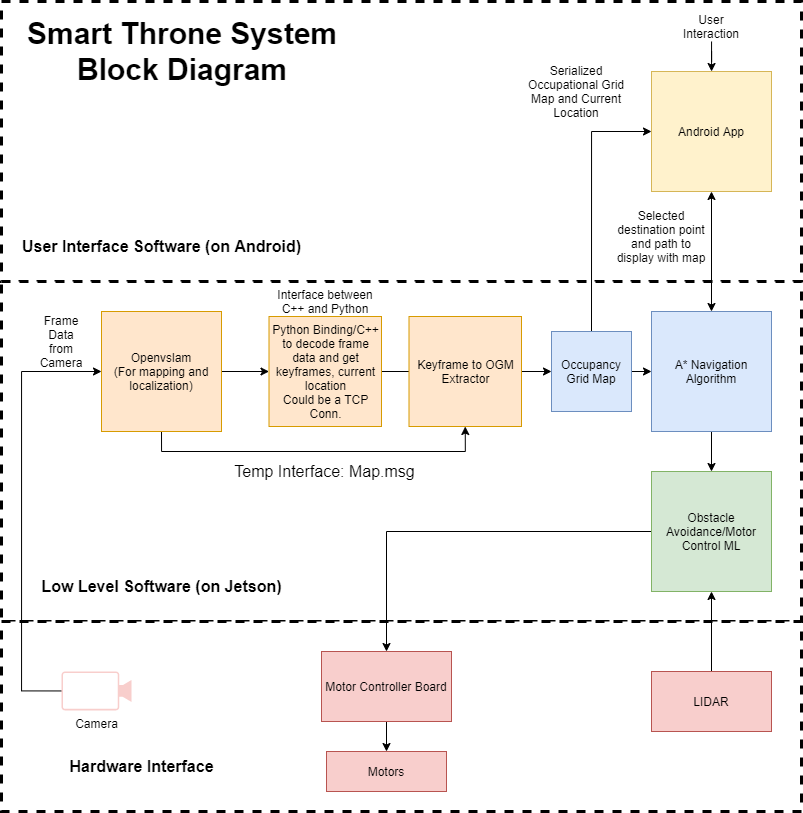

The diagram above was exported from draw.io. Its source (the exported page's mxGraphModel, read from the mxfile embedded in the PNG):
<mxGraphModel dx="1185" dy="1778" grid="1" gridSize="10" guides="1" tooltips="1" connect="1" arrows="1" fold="1" page="1" pageScale="1" pageWidth="850" pageHeight="1100" math="0" shadow="0">
  <root>
    <mxCell id="0" />
    <mxCell id="1" parent="0" />
    <mxCell id="upmjw-qZ61yeaTeGHwL0-45" value="" style="rounded=0;whiteSpace=wrap;html=1;strokeWidth=3;dashed=1;" parent="1" vertex="1">
      <mxGeometry x="30" y="-130" width="800" height="280" as="geometry" />
    </mxCell>
    <mxCell id="upmjw-qZ61yeaTeGHwL0-44" value="" style="rounded=0;whiteSpace=wrap;html=1;strokeWidth=3;dashed=1;" parent="1" vertex="1">
      <mxGeometry x="30" y="150" width="800" height="340" as="geometry" />
    </mxCell>
    <mxCell id="upmjw-qZ61yeaTeGHwL0-43" value="" style="rounded=0;whiteSpace=wrap;html=1;strokeWidth=3;dashed=1;" parent="1" vertex="1">
      <mxGeometry x="30" y="490" width="800" height="190" as="geometry" />
    </mxCell>
    <mxCell id="upmjw-qZ61yeaTeGHwL0-6" style="edgeStyle=orthogonalEdgeStyle;rounded=0;orthogonalLoop=1;jettySize=auto;html=1;exitX=1;exitY=0.5;exitDx=0;exitDy=0;entryX=0;entryY=0.5;entryDx=0;entryDy=0;" parent="1" source="upmjw-qZ61yeaTeGHwL0-1" target="upmjw-qZ61yeaTeGHwL0-5" edge="1">
      <mxGeometry relative="1" as="geometry" />
    </mxCell>
    <mxCell id="upmjw-qZ61yeaTeGHwL0-58" style="edgeStyle=orthogonalEdgeStyle;rounded=0;orthogonalLoop=1;jettySize=auto;html=1;exitX=0.5;exitY=1;exitDx=0;exitDy=0;entryX=0.5;entryY=1;entryDx=0;entryDy=0;startArrow=none;startFill=0;fontSize=30;" parent="1" source="upmjw-qZ61yeaTeGHwL0-1" target="upmjw-qZ61yeaTeGHwL0-57" edge="1">
      <mxGeometry relative="1" as="geometry" />
    </mxCell>
    <mxCell id="upmjw-qZ61yeaTeGHwL0-1" value="Openvslam&lt;br&gt;(For mapping and localization)" style="rounded=0;whiteSpace=wrap;html=1;fillColor=#ffe6cc;strokeColor=#d79b00;" parent="1" vertex="1">
      <mxGeometry x="130" y="180" width="120" height="120" as="geometry" />
    </mxCell>
    <mxCell id="upmjw-qZ61yeaTeGHwL0-4" style="edgeStyle=orthogonalEdgeStyle;rounded=0;orthogonalLoop=1;jettySize=auto;html=1;exitX=1;exitY=0.5;exitDx=0;exitDy=0;exitPerimeter=0;entryX=0;entryY=0.5;entryDx=0;entryDy=0;" parent="1" source="upmjw-qZ61yeaTeGHwL0-2" target="upmjw-qZ61yeaTeGHwL0-1" edge="1">
      <mxGeometry relative="1" as="geometry">
        <Array as="points">
          <mxPoint x="50" y="559" />
          <mxPoint x="50" y="240" />
        </Array>
      </mxGeometry>
    </mxCell>
    <mxCell id="upmjw-qZ61yeaTeGHwL0-2" value="Camera" style="points=[[0,0.5,0],[0.19,0.02,0],[0.59,0,0],[0.985,0.02,0],[1,0.5,0],[0.985,0.98,0],[0.59,1,0],[0.19,0.98,0]];verticalLabelPosition=bottom;html=1;verticalAlign=top;aspect=fixed;align=center;pointerEvents=1;shape=mxgraph.cisco19.camera;fillColor=#f8cecc;strokeColor=#b85450;flipV=0;flipH=1;" parent="1" vertex="1">
      <mxGeometry x="90" y="540" width="70" height="38.89" as="geometry" />
    </mxCell>
    <mxCell id="upmjw-qZ61yeaTeGHwL0-8" style="edgeStyle=orthogonalEdgeStyle;rounded=0;orthogonalLoop=1;jettySize=auto;html=1;exitX=1;exitY=0.5;exitDx=0;exitDy=0;entryX=0;entryY=0.5;entryDx=0;entryDy=0;" parent="1" source="upmjw-qZ61yeaTeGHwL0-5" target="upmjw-qZ61yeaTeGHwL0-7" edge="1">
      <mxGeometry relative="1" as="geometry" />
    </mxCell>
    <mxCell id="upmjw-qZ61yeaTeGHwL0-5" value="Python Binding/C++ to decode frame data and get keyframes, current location&lt;br&gt;Could be a TCP Conn." style="rounded=0;whiteSpace=wrap;html=1;fillColor=#ffe6cc;strokeColor=#d79b00;" parent="1" vertex="1">
      <mxGeometry x="297.5" y="185" width="112.5" height="110" as="geometry" />
    </mxCell>
    <mxCell id="upmjw-qZ61yeaTeGHwL0-10" style="edgeStyle=orthogonalEdgeStyle;rounded=0;orthogonalLoop=1;jettySize=auto;html=1;exitX=1;exitY=0.5;exitDx=0;exitDy=0;entryX=0;entryY=0.5;entryDx=0;entryDy=0;" parent="1" source="upmjw-qZ61yeaTeGHwL0-7" target="upmjw-qZ61yeaTeGHwL0-9" edge="1">
      <mxGeometry relative="1" as="geometry" />
    </mxCell>
    <mxCell id="upmjw-qZ61yeaTeGHwL0-46" style="edgeStyle=orthogonalEdgeStyle;rounded=0;orthogonalLoop=1;jettySize=auto;html=1;exitX=0.5;exitY=0;exitDx=0;exitDy=0;entryX=0;entryY=0.5;entryDx=0;entryDy=0;startArrow=none;startFill=0;" parent="1" source="upmjw-qZ61yeaTeGHwL0-7" target="upmjw-qZ61yeaTeGHwL0-11" edge="1">
      <mxGeometry relative="1" as="geometry" />
    </mxCell>
    <mxCell id="upmjw-qZ61yeaTeGHwL0-7" value="Occupancy Grid Map" style="rounded=0;whiteSpace=wrap;html=1;fillColor=#dae8fc;strokeColor=#6c8ebf;" parent="1" vertex="1">
      <mxGeometry x="580" y="200" width="80" height="80" as="geometry" />
    </mxCell>
    <mxCell id="upmjw-qZ61yeaTeGHwL0-13" style="edgeStyle=orthogonalEdgeStyle;rounded=0;orthogonalLoop=1;jettySize=auto;html=1;exitX=0.5;exitY=0;exitDx=0;exitDy=0;entryX=0.5;entryY=1;entryDx=0;entryDy=0;startArrow=classic;startFill=1;" parent="1" source="upmjw-qZ61yeaTeGHwL0-9" target="upmjw-qZ61yeaTeGHwL0-11" edge="1">
      <mxGeometry relative="1" as="geometry" />
    </mxCell>
    <mxCell id="upmjw-qZ61yeaTeGHwL0-26" style="edgeStyle=orthogonalEdgeStyle;rounded=0;orthogonalLoop=1;jettySize=auto;html=1;exitX=0.5;exitY=1;exitDx=0;exitDy=0;entryX=0.5;entryY=0;entryDx=0;entryDy=0;startArrow=none;startFill=0;" parent="1" source="upmjw-qZ61yeaTeGHwL0-9" target="upmjw-qZ61yeaTeGHwL0-27" edge="1">
      <mxGeometry relative="1" as="geometry">
        <mxPoint x="740" y="350" as="targetPoint" />
      </mxGeometry>
    </mxCell>
    <mxCell id="upmjw-qZ61yeaTeGHwL0-9" value="A* Navigation Algorithm" style="rounded=0;whiteSpace=wrap;html=1;fillColor=#dae8fc;strokeColor=#6c8ebf;" parent="1" vertex="1">
      <mxGeometry x="680" y="180" width="120" height="120" as="geometry" />
    </mxCell>
    <mxCell id="upmjw-qZ61yeaTeGHwL0-11" value="Android App" style="rounded=0;whiteSpace=wrap;html=1;fillColor=#fff2cc;strokeColor=#d6b656;" parent="1" vertex="1">
      <mxGeometry x="680" y="-60" width="120" height="120" as="geometry" />
    </mxCell>
    <mxCell id="upmjw-qZ61yeaTeGHwL0-40" style="edgeStyle=orthogonalEdgeStyle;rounded=0;orthogonalLoop=1;jettySize=auto;html=1;exitX=0.5;exitY=1;exitDx=0;exitDy=0;entryX=0.5;entryY=0;entryDx=0;entryDy=0;startArrow=none;startFill=0;" parent="1" source="upmjw-qZ61yeaTeGHwL0-18" target="upmjw-qZ61yeaTeGHwL0-39" edge="1">
      <mxGeometry relative="1" as="geometry" />
    </mxCell>
    <mxCell id="upmjw-qZ61yeaTeGHwL0-18" value="Motor Controller Board" style="rounded=0;whiteSpace=wrap;html=1;fillColor=#f8cecc;strokeColor=#b85450;" parent="1" vertex="1">
      <mxGeometry x="350" y="520" width="130" height="70" as="geometry" />
    </mxCell>
    <mxCell id="upmjw-qZ61yeaTeGHwL0-20" value="Frame Data from Camera" style="text;html=1;strokeColor=none;fillColor=none;align=center;verticalAlign=middle;whiteSpace=wrap;rounded=0;" parent="1" vertex="1">
      <mxGeometry x="70" y="190" width="40" height="40" as="geometry" />
    </mxCell>
    <mxCell id="upmjw-qZ61yeaTeGHwL0-21" value="Interface between C++ and Python" style="text;html=1;strokeColor=none;fillColor=none;align=center;verticalAlign=middle;whiteSpace=wrap;rounded=0;" parent="1" vertex="1">
      <mxGeometry x="298.75" y="150" width="110" height="40" as="geometry" />
    </mxCell>
    <mxCell id="upmjw-qZ61yeaTeGHwL0-22" value="Serialized Occupational Grid Map and Current Location" style="text;html=1;strokeColor=none;fillColor=none;align=center;verticalAlign=middle;whiteSpace=wrap;rounded=0;" parent="1" vertex="1">
      <mxGeometry x="550" y="-70" width="110" height="60" as="geometry" />
    </mxCell>
    <mxCell id="upmjw-qZ61yeaTeGHwL0-23" value="Selected destination point and path to display with map" style="text;html=1;strokeColor=none;fillColor=none;align=center;verticalAlign=middle;whiteSpace=wrap;rounded=0;" parent="1" vertex="1">
      <mxGeometry x="640" y="70" width="100" height="70" as="geometry" />
    </mxCell>
    <mxCell id="upmjw-qZ61yeaTeGHwL0-38" style="edgeStyle=orthogonalEdgeStyle;rounded=0;orthogonalLoop=1;jettySize=auto;html=1;exitX=0;exitY=0.5;exitDx=0;exitDy=0;entryX=0.5;entryY=0;entryDx=0;entryDy=0;startArrow=none;startFill=0;" parent="1" source="upmjw-qZ61yeaTeGHwL0-27" target="upmjw-qZ61yeaTeGHwL0-18" edge="1">
      <mxGeometry relative="1" as="geometry" />
    </mxCell>
    <mxCell id="upmjw-qZ61yeaTeGHwL0-27" value="Obstacle Avoidance/Motor Control ML" style="rounded=0;whiteSpace=wrap;html=1;fillColor=#d5e8d4;strokeColor=#82b366;" parent="1" vertex="1">
      <mxGeometry x="680" y="340" width="120" height="120" as="geometry" />
    </mxCell>
    <mxCell id="upmjw-qZ61yeaTeGHwL0-31" style="edgeStyle=orthogonalEdgeStyle;rounded=0;orthogonalLoop=1;jettySize=auto;html=1;exitX=0.5;exitY=0;exitDx=0;exitDy=0;entryX=0.5;entryY=1;entryDx=0;entryDy=0;startArrow=none;startFill=0;" parent="1" source="upmjw-qZ61yeaTeGHwL0-30" target="upmjw-qZ61yeaTeGHwL0-27" edge="1">
      <mxGeometry relative="1" as="geometry" />
    </mxCell>
    <mxCell id="upmjw-qZ61yeaTeGHwL0-30" value="LIDAR" style="rounded=0;whiteSpace=wrap;html=1;fillColor=#f8cecc;strokeColor=#b85450;" parent="1" vertex="1">
      <mxGeometry x="680" y="540" width="120" height="60" as="geometry" />
    </mxCell>
    <mxCell id="upmjw-qZ61yeaTeGHwL0-34" value="" style="edgeStyle=orthogonalEdgeStyle;rounded=0;orthogonalLoop=1;jettySize=auto;html=1;startArrow=none;startFill=0;" parent="1" source="upmjw-qZ61yeaTeGHwL0-32" target="upmjw-qZ61yeaTeGHwL0-11" edge="1">
      <mxGeometry relative="1" as="geometry" />
    </mxCell>
    <mxCell id="upmjw-qZ61yeaTeGHwL0-32" value="User Interaction" style="text;html=1;strokeColor=none;fillColor=none;align=center;verticalAlign=middle;whiteSpace=wrap;rounded=0;" parent="1" vertex="1">
      <mxGeometry x="715" y="-120" width="50" height="30" as="geometry" />
    </mxCell>
    <mxCell id="upmjw-qZ61yeaTeGHwL0-39" value="Motors" style="rounded=0;whiteSpace=wrap;html=1;fillColor=#f8cecc;strokeColor=#b85450;" parent="1" vertex="1">
      <mxGeometry x="355" y="620" width="120" height="40" as="geometry" />
    </mxCell>
    <mxCell id="upmjw-qZ61yeaTeGHwL0-47" value="User Interface Software (on Android)" style="text;html=1;strokeColor=none;fillColor=none;align=center;verticalAlign=middle;whiteSpace=wrap;rounded=0;dashed=1;fontStyle=1;fontSize=16;" parent="1" vertex="1">
      <mxGeometry x="42.5" y="100" width="295" height="30" as="geometry" />
    </mxCell>
    <mxCell id="upmjw-qZ61yeaTeGHwL0-49" value="Low Level Software (on Jetson)" style="text;html=1;strokeColor=none;fillColor=none;align=center;verticalAlign=middle;whiteSpace=wrap;rounded=0;dashed=1;fontStyle=1;fontSize=16;" parent="1" vertex="1">
      <mxGeometry x="62.5" y="440" width="255" height="30" as="geometry" />
    </mxCell>
    <mxCell id="upmjw-qZ61yeaTeGHwL0-50" value="Hardware Interface" style="text;html=1;strokeColor=none;fillColor=none;align=center;verticalAlign=middle;whiteSpace=wrap;rounded=0;dashed=1;fontStyle=1;fontSize=16;" parent="1" vertex="1">
      <mxGeometry x="42.5" y="620" width="255" height="30" as="geometry" />
    </mxCell>
    <mxCell id="upmjw-qZ61yeaTeGHwL0-51" value="Smart Throne System Block Diagram" style="text;html=1;strokeColor=none;fillColor=none;align=center;verticalAlign=middle;whiteSpace=wrap;rounded=0;dashed=1;fontSize=30;fontStyle=1" parent="1" vertex="1">
      <mxGeometry x="42.5" y="-100" width="337.5" height="40" as="geometry" />
    </mxCell>
    <mxCell id="upmjw-qZ61yeaTeGHwL0-56" value="Temp Interface: Map.msg" style="text;html=1;strokeColor=none;fillColor=none;align=center;verticalAlign=middle;whiteSpace=wrap;rounded=0;dashed=1;fontSize=16;" parent="1" vertex="1">
      <mxGeometry x="258.13" y="330" width="191.25" height="20" as="geometry" />
    </mxCell>
    <mxCell id="upmjw-qZ61yeaTeGHwL0-57" value="Keyframe to OGM Extractor" style="rounded=0;whiteSpace=wrap;html=1;fillColor=#ffe6cc;strokeColor=#d79b00;" parent="1" vertex="1">
      <mxGeometry x="437.5" y="185" width="112.5" height="110" as="geometry" />
    </mxCell>
  </root>
</mxGraphModel>